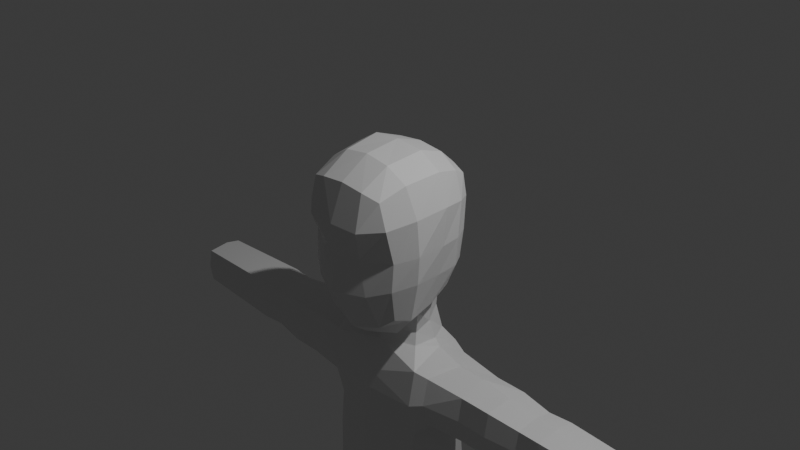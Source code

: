 # Source: base.blend  (saved by Blender 4.2.66; exported with 4.5.12 LTS)
import bpy
from mathutils import Matrix  # noqa: F401  (used for matrix-valued properties, if any)

bpy.ops.wm.read_factory_settings(use_empty=True)
scene = bpy.context.scene
scene.name = 'Scene'

# ---- collections
col_collection = bpy.data.collections.new('Collection'); scene.collection.children.link(col_collection)

# ---- materials (node trees are filled in below, after node groups)
mat_material = bpy.data.materials.new('Material')
mat_material.alpha_threshold = 0.0
mat_material.use_transparent_shadow = False
mat_material.roughness = 0.5
mat_material.line_color = (0.0, 0.0, 0.0, 1.0)

# ---- material node trees
mat_material.use_nodes = True; mat_material.node_tree.nodes.clear()
_N = mat_material.node_tree.nodes; _L = mat_material.node_tree.links
n0 = _N.new('ShaderNodeOutputMaterial'); n0.name = 'Material Output'; n0.location = (300, 300)
n1 = _N.new('ShaderNodeBsdfPrincipled'); n1.name = 'Principled BSDF'; n1.location = (10, 300)
n1.inputs[3].default_value = 1.45
_L.new(n1.outputs[0], n0.inputs[0])
n0.is_active_output = True

# ---- world
world_world = bpy.data.worlds.new('World'); scene.world = world_world
world_world.use_nodes = True; world_world.node_tree.nodes.clear()
_N = world_world.node_tree.nodes; _L = world_world.node_tree.links
n0 = _N.new('ShaderNodeOutputWorld'); n0.name = 'World Output'; n0.location = (300, 300)
n1 = _N.new('ShaderNodeBackground'); n1.name = 'Background'; n1.location = (10, 300)
n1.inputs[0].default_value = (0.05088, 0.05088, 0.05088, 1.0)
_L.new(n1.outputs[0], n0.inputs[0])
n0.is_active_output = True
world_world.color = (0.05088, 0.05088, 0.05088)
world_world.sun_shadow_jitter_overblur = 0.0

# ---- cameras
cam_camera = bpy.data.cameras.new('Camera')
cam_camera.clip_end = 100.0
cam_camera.ortho_scale = 7.314

# ---- lights
light_light = bpy.data.lights.new('Light', 'POINT')
light_light.energy = 1000.0
light_light.shadow_soft_size = 0.1

# ---- meshes
me_cube = bpy.data.meshes.new('Cube')
me_cube.from_pydata([(-0.453, 0.3522, 0.1938), (-0.4763, 0.108, -0.7916), (-0.4621, -0.6852, 0.3583), (-0.5227, -0.7057, -0.9391), (-0.5496, -0.2653, -0.9791), (0.0, 0.1907, -0.9498), (-0.5636, -0.6784, -0.2858), (-0.5262, 0.2441, -0.3709), (0.0, -0.7279, 0.4495), (0.0, -0.8178, -1.182), (-0.5642, -0.04134, 0.4209), (0.0, 0.3988, 0.2491), (0.0, 0.3823, -0.399), (0.0, -0.4127, -1.254), (-0.6785, -0.1637, -0.3038), (0.0, -0.9109, -0.2798), (0.0, -0.03785, 0.607), (-0.5919, -0.5612, -0.9938), (-0.273, 0.1137, -0.9054), (-0.5462, -0.7123, 0.08714), (-0.5124, 0.1762, -0.6787), (-0.2727, -0.7293, 0.4238), (-0.505, 0.2139, 0.3008), (-0.5286, -0.02911, -0.8888), (-0.5573, -0.7294, -0.584), (-0.4977, 0.3302, -0.03507), (-0.343, -0.7605, -1.08), (-0.5173, -0.411, 0.429), (-0.2764, 0.3951, 0.2379), (-0.3154, 0.347, -0.3899), (0.0, 0.2652, -0.7249), (0.0, 0.4422, -0.04843), (0.0, -0.6592, -1.343), (-0.3836, -0.303, -1.145), (-0.635, 0.06817, -0.3422), (-0.6967, -0.4756, -0.265), (-0.6326, -0.2166, -0.6279), (-0.6898, -0.09097, 0.1001), (-0.2428, -0.8313, -0.2896), (0.0, -1.004, -0.6433), (0.0, -0.9126, 0.0833), (0.0, -0.4108, 0.6108), (0.0, 0.2367, 0.4657), (-0.3174, -0.03102, 0.5743), (-0.2886, 0.2393, 0.4285), (-0.3375, -0.8733, -0.65), (-0.6569, -0.43, 0.1063), (-0.6798, -0.5124, -0.5598), (-0.6002, 0.04005, -0.6679), (-0.3387, -0.0651, -1.019), (-0.4069, -0.604, -1.21), (-0.291, 0.4185, -0.04314), (-0.3127, 0.244, -0.7117), (-0.6126, 0.1621, 0.02492), (-0.3256, -0.8888, 0.0764), (-0.2873, -0.417, 0.5713), (0.0, 0.1585, -1.591), (0.0, -0.5254, -1.502), (-0.3013, 0.05887, -1.577), (-0.3396, -0.3149, -1.413), (-0.3869, -0.3803, -1.521), (-0.4212, -0.146, -1.546), (0.0, 0.1839, -1.754), (0.0, -0.6822, -1.831), (-0.4072, 0.131, -1.749), (-0.4099, 0.205, -2.141), (-0.5586, -0.5639, -1.656), (-0.523, -0.1804, -1.582), (0.0, 0.1678, -1.266), (-0.257, 0.04464, -1.3), (-0.3459, -0.1405, -1.36), (0.0, -0.4476, -1.413), (0.0, 0.03224, -3.899), (0.0, -0.9249, -3.774), (-0.5315, -0.01918, -3.804), (-0.5834, -0.8211, -3.7), (-0.4046, 0.08934, -2.527), (-0.4782, 0.04606, -2.914), (-0.653, -0.2692, -2.873), (-0.6424, -0.2253, -2.481), (-1.145, 0.003283, -1.8), (-0.5583, -0.6775, -2.033), (-0.5663, -0.6504, -2.431), (-0.5406, -0.7406, -2.795), (0.0, -0.8901, -2.793), (0.0, -0.8198, -2.409), (0.0, -0.7327, -2.027), (0.0, 0.222, -2.151), (0.0, 0.154, -2.535), (0.0, 0.1107, -2.923), (-0.5964, 0.07047, -1.788), (-0.5822, 0.107, -2.074), (-0.6976, -0.5144, -1.712), (-0.8359, -0.1986, -1.676), (-0.5964, 0.00853, -2.342), (-0.7148, -0.2202, -2.39), (-0.7137, -0.6236, -1.979), (-0.6976, -0.5764, -2.266), (-1.145, 0.01071, -2.061), (-1.145, -0.4855, -1.737), (-1.145, -0.1929, -1.691), (-1.145, -0.05391, -2.312), (-1.145, -0.2639, -2.326), (-1.145, -0.5559, -1.987), (-1.145, -0.5427, -2.249), (-3.28, -0.05482, -1.851), (-3.28, -0.04904, -2.053), (-3.28, -0.4352, -1.801), (-3.28, -0.2111, -1.798), (-3.28, -0.09932, -2.249), (-3.28, -0.2629, -2.28), (-3.28, -0.2391, -2.029), (-3.28, -0.4899, -1.996), (-3.28, -0.4797, -2.2), (-2.122, -0.02151, -1.822), (-1.861, -0.03475, -1.833), (-1.499, 0.003283, -1.8), (-1.499, 0.01071, -2.061), (-1.861, -0.0284, -2.056), (-2.122, -0.01479, -2.058), (-2.122, -0.07331, -2.285), (-1.861, -0.08367, -2.271), (-1.499, -0.05391, -2.312), (-1.499, -0.2639, -2.326), (-1.861, -0.2632, -2.283), (-2.122, -0.2635, -2.298), (-1.499, -0.5427, -2.249), (-1.861, -0.5017, -2.216), (-2.122, -0.5161, -2.228), (-1.499, -0.5559, -1.987), (-1.861, -0.513, -1.993), (-2.122, -0.528, -1.991), (-2.122, -0.2034, -1.761), (-1.861, -0.2065, -1.775), (-1.499, -0.1976, -1.733), (-1.499, -0.4855, -1.737), (-1.861, -0.4528, -1.779), (-2.122, -0.4643, -1.764), (6.635e-24, -0.419, -3.937), (-0.7279, -0.3681, -3.758), (-0.2819, -0.0652, -4.03), (-0.1177, -0.8791, -3.924), (-0.5525, -0.1046, -4.08), (-0.06353, -0.4373, -3.981), (-0.6016, -0.8935, -3.978), (-0.7435, -0.4501, -4.036), (-0.2782, -0.2238, -4.88), (-0.223, -0.9242, -4.789), (-0.5683, -0.257, -4.875), (-0.0953, -0.5332, -4.839), (-0.587, -0.9324, -4.788), (-0.7005, -0.5398, -4.839), (-0.2782, -0.1632, -4.337), (-0.5683, -0.1964, -4.333), (-0.7242, -0.4792, -4.296), (-0.587, -0.9248, -4.238), (-0.06723, -0.4725, -4.297), (-0.1569, -0.9165, -4.239), (-0.2782, -0.451, -6.912), (-0.223, -1.151, -6.821), (-0.5683, -0.4842, -6.908), (-0.0953, -0.7603, -6.872), (-0.587, -1.16, -6.82), (-0.7005, -0.767, -6.871), (-0.5683, -0.3067, -5.32), (-0.7005, -0.5895, -5.283), (-0.587, -0.9821, -5.232), (-0.223, -0.9739, -5.233), (-0.2782, -0.2735, -5.324), (-0.0953, -0.5829, -5.284), (-0.2657, 0.006529, -3.851), (-0.2917, -0.873, -3.737), (-0.4172, -0.08489, -4.055), (-0.3596, -0.8863, -3.951), (-0.4232, -0.2404, -4.877), (-0.405, -0.9283, -4.788), (-0.372, -0.9207, -4.239), (-0.4232, -0.1798, -4.335), (-0.4232, -0.4676, -6.91), (-0.405, -1.155, -6.821), (-0.3979, -0.7637, -6.872), (-0.4232, -0.2901, -5.322), (-0.405, -0.978, -5.233)], [], [(55, 27, 2, 21), (54, 21, 2, 19), (53, 22, 0, 25), (52, 29, 12, 30), (51, 28, 11, 31), (50, 32, 9, 26), (69, 68, 56, 58), (48, 34, 7, 20), (47, 35, 14, 36), (46, 27, 10, 37), (45, 38, 6, 24), (44, 22, 10, 43), (42, 44, 43, 16), (11, 28, 44, 42), (28, 0, 22, 44), (26, 45, 24, 3), (9, 39, 45, 26), (39, 15, 38, 45), (35, 46, 37, 14), (6, 19, 46, 35), (19, 2, 27, 46), (17, 47, 36, 4), (3, 24, 47, 17), (24, 6, 35, 47), (23, 48, 20, 1), (4, 36, 48, 23), (36, 14, 34, 48), (23, 49, 33, 4), (1, 18, 49, 23), (70, 69, 58, 61), (17, 50, 26, 3), (4, 33, 50, 17), (33, 13, 32, 50), (29, 51, 31, 12), (7, 25, 51, 29), (25, 0, 28, 51), (18, 52, 30, 5), (1, 20, 52, 18), (20, 7, 29, 52), (34, 53, 25, 7), (14, 37, 53, 34), (37, 10, 22, 53), (38, 54, 19, 6), (15, 40, 54, 38), (40, 8, 21, 54), (41, 55, 21, 8), (16, 43, 55, 41), (43, 10, 27, 55), (61, 58, 64, 67), (60, 61, 67, 66), (71, 59, 60, 57), (59, 70, 61, 60), (83, 78, 139, 75), (83, 75, 171), (57, 60, 66, 63), (58, 56, 62, 64), (33, 49, 70, 59), (13, 33, 59, 71), (49, 18, 69, 70), (18, 5, 68, 69), (84, 171, 73), (171, 84, 83), (79, 82, 97, 95), (82, 81, 96, 97), (82, 79, 78, 83), (64, 62, 87, 65), (65, 87, 88, 76), (76, 88, 89, 77), (67, 64, 90, 93), (76, 79, 95, 94), (79, 76, 77, 78), (63, 66, 81, 86), (86, 81, 82, 85), (85, 82, 83, 84), (90, 91, 98, 80), (94, 95, 102, 101), (92, 93, 100, 99), (96, 92, 99, 103), (66, 67, 93, 92), (65, 76, 94, 91), (81, 66, 92, 96), (64, 65, 91, 90), (128, 131, 112, 113), (125, 128, 113, 110), (114, 119, 106, 105), (120, 125, 110, 109), (95, 97, 104, 102), (97, 96, 103, 104), (93, 90, 80, 100), (91, 94, 101, 98), (107, 108, 111, 112), (112, 111, 110, 113), (108, 105, 106, 111), (111, 106, 109, 110), (132, 114, 105, 108), (119, 120, 109, 106), (131, 137, 107, 112), (137, 132, 108, 107), (99, 100, 134, 135), (103, 99, 135, 129), (98, 101, 122, 117), (100, 80, 116, 134), (127, 128, 125), (120, 121, 125), (101, 102, 123, 122), (125, 121, 124), (124, 127, 125), (80, 98, 117, 116), (131, 127, 130), (129, 130, 127), (102, 104, 126, 123), (126, 129, 127), (127, 123, 126), (104, 103, 129, 126), (124, 123, 127), (123, 124, 121), (128, 127, 131), (130, 129, 136), (130, 136, 131), (136, 137, 131), (136, 129, 135), (135, 134, 136), (133, 115, 134), (116, 134, 115), (134, 136, 133), (133, 136, 132), (136, 132, 137), (132, 115, 133), (115, 114, 132), (119, 115, 118), (118, 121, 119), (118, 117, 121), (118, 115, 117), (115, 117, 116), (114, 115, 119), (121, 120, 119), (121, 117, 122), (122, 123, 121), (170, 72, 140, 172), (171, 75, 144, 173), (155, 154, 151, 150), (177, 152, 146, 174), (75, 139, 145, 144), (72, 138, 143, 140), (138, 73, 141, 143), (139, 74, 142, 145), (182, 166, 162, 179), (165, 164, 160, 163), (152, 156, 149, 146), (156, 157, 147, 149), (154, 153, 148, 151), (176, 155, 150, 175), (173, 144, 155, 176), (145, 142, 153, 154), (143, 141, 157, 156), (140, 143, 156, 152), (172, 140, 152, 177), (144, 145, 154, 155), (180, 161, 159, 179), (178, 158, 161, 180), (181, 168, 158, 178), (166, 165, 163, 162), (168, 169, 161, 158), (169, 167, 159, 161), (149, 147, 167, 169), (146, 149, 169, 168), (150, 151, 165, 166), (174, 146, 168, 181), (151, 148, 164, 165), (175, 150, 166, 182), (147, 175, 182, 167), (148, 174, 181, 164), (164, 181, 178, 160), (160, 178, 180, 163), (163, 180, 179, 162), (142, 172, 177, 153), (141, 173, 176, 157), (157, 176, 175, 147), (167, 182, 179, 159), (153, 177, 174, 148), (73, 171, 173, 141), (74, 170, 172, 142), (77, 74, 139, 78), (89, 170, 77), (77, 170, 74), (72, 170, 89)])
_uv = me_cube.uv_layers.new(name='UVMap')
_uv.uv.foreach_set('vector', [0.8125, 0.6875, 0.875, 0.6875, 0.875, 0.75, 0.8125, 0.75, 0.5625, 0.9375, 0.625, 0.9375, 0.625, 1.0, 0.5625, 1.0, 0.5625, 0.1875, 0.625, 0.1875, 0.625, 0.25, 0.5625, 0.25, 0.4375, 0.3125, 0.5, 0.3125, 0.5, 0.375, 0.4375, 0.375, 0.5625, 0.3125, 0.625, 0.3125, 0.625, 0.375, 0.5625, 0.375, 0.1875, 0.6875, 0.25, 0.6875, 0.25, 0.75, 0.1875, 0.75, 0.375, 0.3125, 0.375, 0.375, 0.375, 0.375, 0.375, 0.3125, 0.4375, 0.1875, 0.5, 0.1875, 0.5, 0.25, 0.4375, 0.25, 0.4375, 0.0625, 0.5, 0.0625, 0.5, 0.125, 0.4375, 0.125, 0.5625, 0.0625, 0.625, 0.0625, 0.625, 0.125, 0.5625, 0.125, 0.4375, 0.9375, 0.5, 0.9375, 0.5, 1.0, 0.4375, 1.0, 0.8125, 0.5625, 0.875, 0.5625, 0.875, 0.625, 0.8125, 0.625, 0.75, 0.5625, 0.8125, 0.5625, 0.8125, 0.625, 0.75, 0.625, 0.75, 0.5, 0.8125, 0.5, 0.8125, 0.5625, 0.75, 0.5625, 0.8125, 0.5, 0.875, 0.5, 0.875, 0.5625, 0.8125, 0.5625, 0.375, 0.9375, 0.4375, 0.9375, 0.4375, 1.0, 0.375, 1.0, 0.375, 0.875, 0.4375, 0.875, 0.4375, 0.9375, 0.375, 0.9375, 0.4375, 0.875, 0.5, 0.875, 0.5, 0.9375, 0.4375, 0.9375, 0.5, 0.0625, 0.5625, 0.0625, 0.5625, 0.125, 0.5, 0.125, 0.5, 0.0, 0.5625, 0.0, 0.5625, 0.0625, 0.5, 0.0625, 0.5625, 0.0, 0.625, 0.0, 0.625, 0.0625, 0.5625, 0.0625, 0.375, 0.0625, 0.4375, 0.0625, 0.4375, 0.125, 0.375, 0.125, 0.375, 0.0, 0.4375, 0.0, 0.4375, 0.0625, 0.375, 0.0625, 0.4375, 0.0, 0.5, 0.0, 0.5, 0.0625, 0.4375, 0.0625, 0.375, 0.1875, 0.4375, 0.1875, 0.4375, 0.25, 0.375, 0.25, 0.375, 0.125, 0.4375, 0.125, 0.4375, 0.1875, 0.375, 0.1875, 0.4375, 0.125, 0.5, 0.125, 0.5, 0.1875, 0.4375, 0.1875, 0.125, 0.5625, 0.1875, 0.5625, 0.1875, 0.625, 0.125, 0.625, 0.125, 0.5, 0.1875, 0.5, 0.1875, 0.5625, 0.125, 0.5625, 0.1875, 0.5625, 0.1875, 0.5, 0.1875, 0.5, 0.1875, 0.5625, 0.125, 0.6875, 0.1875, 0.6875, 0.1875, 0.75, 0.125, 0.75, 0.125, 0.625, 0.1875, 0.625, 0.1875, 0.6875, 0.125, 0.6875, 0.1875, 0.625, 0.25, 0.625, 0.25, 0.6875, 0.1875, 0.6875, 0.5, 0.3125, 0.5625, 0.3125, 0.5625, 0.375, 0.5, 0.375, 0.5, 0.25, 0.5625, 0.25, 0.5625, 0.3125, 0.5, 0.3125, 0.5625, 0.25, 0.625, 0.25, 0.625, 0.3125, 0.5625, 0.3125, 0.375, 0.3125, 0.4375, 0.3125, 0.4375, 0.375, 0.375, 0.375, 0.375, 0.25, 0.4375, 0.25, 0.4375, 0.3125, 0.375, 0.3125, 0.4375, 0.25, 0.5, 0.25, 0.5, 0.3125, 0.4375, 0.3125, 0.5, 0.1875, 0.5625, 0.1875, 0.5625, 0.25, 0.5, 0.25, 0.5, 0.125, 0.5625, 0.125, 0.5625, 0.1875, 0.5, 0.1875, 0.5625, 0.125, 0.625, 0.125, 0.625, 0.1875, 0.5625, 0.1875, 0.5, 0.9375, 0.5625, 0.9375, 0.5625, 1.0, 0.5, 1.0, 0.5, 0.875, 0.5625, 0.875, 0.5625, 0.9375, 0.5, 0.9375, 0.5625, 0.875, 0.625, 0.875, 0.625, 0.9375, 0.5625, 0.9375, 0.75, 0.6875, 0.8125, 0.6875, 0.8125, 0.75, 0.75, 0.75, 0.75, 0.625, 0.8125, 0.625, 0.8125, 0.6875, 0.75, 0.6875, 0.8125, 0.625, 0.875, 0.625, 0.875, 0.6875, 0.8125, 0.6875, 0.1875, 0.5625, 0.1875, 0.5, 0.1875, 0.5, 0.1875, 0.5625, 0.1875, 0.625, 0.1875, 0.5625, 0.1875, 0.5625, 0.1875, 0.625, 0.25, 0.625, 0.1875, 0.625, 0.1875, 0.625, 0.25, 0.625, 0.1875, 0.625, 0.1875, 0.5625, 0.1875, 0.5625, 0.1875, 0.625, 0.1875, 0.625, 0.1875, 0.5625, 0.1875, 0.5625, 0.1875, 0.625, 0.1875, 0.625, 0.1875, 0.625, 0.0, 0.0, 0.25, 0.625, 0.1875, 0.625, 0.1875, 0.625, 0.25, 0.625, 0.375, 0.3125, 0.375, 0.375, 0.375, 0.375, 0.375, 0.3125, 0.1875, 0.625, 0.1875, 0.5625, 0.1875, 0.5625, 0.1875, 0.625, 0.25, 0.625, 0.1875, 0.625, 0.1875, 0.625, 0.25, 0.625, 0.1875, 0.5625, 0.1875, 0.5, 0.1875, 0.5, 0.1875, 0.5625, 0.375, 0.3125, 0.375, 0.375, 0.375, 0.375, 0.375, 0.3125, 0.25, 0.625, 0.0, 0.0, 0.25, 0.625, 0.0, 0.0, 0.25, 0.625, 0.1875, 0.625, 0.1875, 0.5625, 0.1875, 0.625, 0.1875, 0.625, 0.1875, 0.5625, 0.1875, 0.625, 0.1875, 0.625, 0.1875, 0.625, 0.1875, 0.625, 0.1875, 0.625, 0.1875, 0.5625, 0.1875, 0.5625, 0.1875, 0.625, 0.375, 0.3125, 0.375, 0.375, 0.375, 0.375, 0.375, 0.3125, 0.375, 0.3125, 0.375, 0.375, 0.375, 0.375, 0.375, 0.3125, 0.375, 0.3125, 0.375, 0.375, 0.375, 0.375, 0.375, 0.3125, 0.1875, 0.5625, 0.1875, 0.5, 0.1875, 0.5, 0.1875, 0.5625, 0.1875, 0.5, 0.1875, 0.5625, 0.1875, 0.5625, 0.1875, 0.5, 0.1875, 0.5625, 0.1875, 0.5, 0.1875, 0.5, 0.1875, 0.5625, 0.25, 0.625, 0.1875, 0.625, 0.1875, 0.625, 0.25, 0.625, 0.25, 0.625, 0.1875, 0.625, 0.1875, 0.625, 0.25, 0.625, 0.25, 0.625, 0.1875, 0.625, 0.1875, 0.625, 0.25, 0.625, 0.375, 0.3125, 0.375, 0.3125, 0.375, 0.3125, 0.375, 0.3125, 0.1875, 0.5, 0.1875, 0.5625, 0.1875, 0.5625, 0.1875, 0.5, 0.1875, 0.625, 0.1875, 0.5625, 0.1875, 0.5625, 0.1875, 0.625, 0.1875, 0.625, 0.1875, 0.625, 0.1875, 0.625, 0.1875, 0.625, 0.1875, 0.625, 0.1875, 0.5625, 0.1875, 0.5625, 0.1875, 0.625, 0.375, 0.3125, 0.375, 0.3125, 0.375, 0.3125, 0.375, 0.3125, 0.1875, 0.625, 0.1875, 0.625, 0.1875, 0.625, 0.1875, 0.625, 0.375, 0.3125, 0.375, 0.3125, 0.375, 0.3125, 0.375, 0.3125, 0.1875, 0.625, 0.1875, 0.625, 0.1875, 0.625, 0.1875, 0.625, 0.1875, 0.5625, 0.1875, 0.625, 0.1875, 0.625, 0.1875, 0.5625, 0.375, 0.3125, 0.375, 0.3125, 0.375, 0.3125, 0.375, 0.3125, 0.1875, 0.5, 0.1875, 0.5625, 0.1875, 0.5625, 0.1875, 0.5, 0.1875, 0.5625, 0.1875, 0.625, 0.1875, 0.625, 0.1875, 0.5625, 0.1875, 0.625, 0.1875, 0.625, 0.1875, 0.625, 0.1875, 0.625, 0.1875, 0.5625, 0.1875, 0.5, 0.1875, 0.5, 0.1875, 0.5625, 0.375, 0.3125, 0.375, 0.3125, 0.375, 0.3125, 0.375, 0.3125, 0.1875, 0.625, 0.1875, 0.5625, 0.1875, 0.5625, 0.1875, 0.625, 0.1875, 0.625, 0.1875, 0.5625, 0.1875, 0.5625, 0.1875, 0.625, 0.1875, 0.5625, 0.1875, 0.5, 0.1875, 0.5, 0.1875, 0.5625, 0.1875, 0.5625, 0.1875, 0.5, 0.1875, 0.5, 0.1875, 0.5625, 0.1875, 0.5625, 0.1875, 0.5, 0.1875, 0.5, 0.1875, 0.5625, 0.375, 0.3125, 0.375, 0.3125, 0.375, 0.3125, 0.375, 0.3125, 0.1875, 0.625, 0.1875, 0.625, 0.1875, 0.625, 0.1875, 0.625, 0.1875, 0.625, 0.1875, 0.5625, 0.1875, 0.5625, 0.1875, 0.625, 0.1875, 0.625, 0.1875, 0.5625, 0.1875, 0.5625, 0.1875, 0.625, 0.1875, 0.625, 0.1875, 0.625, 0.1875, 0.625, 0.1875, 0.625, 0.375, 0.3125, 0.375, 0.3125, 0.375, 0.3125, 0.375, 0.3125, 0.1875, 0.5625, 0.1875, 0.5, 0.1875, 0.5, 0.1875, 0.5625, 0.0, 0.0, 0.1875, 0.625, 0.0, 0.0, 0.1875, 0.5, 0.0, 0.0, 0.1875, 0.5625, 0.1875, 0.5, 0.1875, 0.5625, 0.1875, 0.5625, 0.1875, 0.5, 0.0, 0.0, 0.0, 0.0, 0.0, 0.0, 0.0, 0.0, 0.0, 0.0, 0.0, 0.0, 0.375, 0.3125, 0.375, 0.3125, 0.375, 0.3125, 0.375, 0.3125, 0.0, 0.0, 0.0, 0.0, 0.0, 0.0, 0.1875, 0.625, 0.0, 0.0, 0.0, 0.0, 0.1875, 0.5625, 0.1875, 0.625, 0.1875, 0.625, 0.1875, 0.5625, 0.1875, 0.625, 0.1875, 0.625, 0.0, 0.0, 0.0, 0.0, 0.0, 0.0, 0.1875, 0.625, 0.1875, 0.625, 0.1875, 0.625, 0.1875, 0.625, 0.1875, 0.625, 0.0, 0.0, 0.0, 0.0, 0.0, 0.0, 0.0, 0.0, 0.0, 0.0, 0.0, 0.0, 0.1875, 0.625, 0.0, 0.0, 0.1875, 0.625, 0.0, 0.0, 0.1875, 0.625, 0.0, 0.0, 0.0, 0.0, 0.0, 0.0, 0.0, 0.0, 0.0, 0.0, 0.1875, 0.625, 0.0, 0.0, 0.0, 0.0, 0.1875, 0.625, 0.1875, 0.625, 0.1875, 0.625, 0.1875, 0.5625, 0.0, 0.0, 0.0, 0.0, 0.0, 0.0, 0.0, 0.0, 0.1875, 0.5, 0.1875, 0.5625, 0.0, 0.0, 0.1875, 0.5625, 0.0, 0.0, 0.0, 0.0, 0.0, 0.0, 0.0, 0.0, 0.0, 0.0, 0.0, 0.0, 0.0, 0.0, 0.1875, 0.625, 0.0, 0.0, 0.0, 0.0, 0.0, 0.0, 0.0, 0.0, 0.1875, 0.5, 0.0, 0.0, 0.0, 0.0, 0.0, 0.0, 0.0, 0.0, 0.0, 0.0, 0.0, 0.0, 0.0, 0.0, 0.0, 0.0, 0.0, 0.0, 0.0, 0.0, 0.0, 0.0, 0.0, 0.0, 0.0, 0.0, 0.0, 0.0, 0.0, 0.0, 0.375, 0.3125, 0.375, 0.3125, 0.0, 0.0, 0.375, 0.3125, 0.0, 0.0, 0.375, 0.3125, 0.0, 0.0, 0.0, 0.0, 0.0, 0.0, 0.375, 0.3125, 0.1875, 0.5, 0.1875, 0.5625, 0.0, 0.0, 0.375, 0.3438, 0.375, 0.375, 0.375, 0.375, 0.375, 0.3437, 0.2188, 0.625, 0.1875, 0.625, 0.1875, 0.625, 0.2187, 0.625, 0.1875, 0.625, 0.1875, 0.5625, 0.1875, 0.5625, 0.1875, 0.625, 0.375, 0.3438, 0.375, 0.375, 0.375, 0.375, 0.375, 0.3438, 0.1875, 0.625, 0.1875, 0.5625, 0.1875, 0.5625, 0.1875, 0.625, 0.0, 0.0, 0.0, 0.0, 0.0, 0.0, 0.0, 0.0, 0.0, 0.0, 0.0, 0.0, 0.0, 0.0, 0.0, 0.0, 0.1875, 0.5625, 0.1875, 0.5, 0.1875, 0.5, 0.1875, 0.5625, 0.2188, 0.625, 0.1875, 0.625, 0.1875, 0.625, 0.2187, 0.625, 0.1875, 0.5625, 0.1875, 0.5, 0.1875, 0.5, 0.1875, 0.5625, 0.0, 0.0, 0.0, 0.0, 0.0, 0.0, 0.0, 0.0, 0.0, 0.0, 0.0, 0.0, 0.0, 0.0, 0.0, 0.0, 0.1875, 0.5625, 0.1875, 0.5, 0.1875, 0.5, 0.1875, 0.5625, 0.2188, 0.625, 0.1875, 0.625, 0.1875, 0.625, 0.2188, 0.625, 0.2187, 0.625, 0.1875, 0.625, 0.1875, 0.625, 0.2188, 0.625, 0.1875, 0.5625, 0.1875, 0.5, 0.1875, 0.5, 0.1875, 0.5625, 0.0, 0.0, 0.0, 0.0, 0.0, 0.0, 0.0, 0.0, 0.0, 0.0, 0.0, 0.0, 0.0, 0.0, 0.0, 0.0, 0.375, 0.3437, 0.375, 0.375, 0.375, 0.375, 0.375, 0.3438, 0.1875, 0.625, 0.1875, 0.5625, 0.1875, 0.5625, 0.1875, 0.625, 0.2188, 0.5625, 0.25, 0.5625, 0.25, 0.625, 0.2187, 0.625, 0.2188, 0.5, 0.25, 0.5, 0.25, 0.5625, 0.2188, 0.5625, 0.375, 0.3438, 0.375, 0.375, 0.375, 0.375, 0.375, 0.3438, 0.1875, 0.625, 0.1875, 0.5625, 0.1875, 0.5625, 0.1875, 0.625, 0.0, 0.0, 0.0, 0.0, 0.0, 0.0, 0.0, 0.0, 0.0, 0.0, 0.0, 0.0, 0.0, 0.0, 0.0, 0.0, 0.0, 0.0, 0.0, 0.0, 0.0, 0.0, 0.0, 0.0, 0.0, 0.0, 0.0, 0.0, 0.0, 0.0, 0.0, 0.0, 0.1875, 0.625, 0.1875, 0.5625, 0.1875, 0.5625, 0.1875, 0.625, 0.375, 0.3438, 0.375, 0.375, 0.375, 0.375, 0.375, 0.3438, 0.1875, 0.5625, 0.1875, 0.5, 0.1875, 0.5, 0.1875, 0.5625, 0.2188, 0.625, 0.1875, 0.625, 0.1875, 0.625, 0.2188, 0.625, 0.25, 0.625, 0.2188, 0.625, 0.2188, 0.625, 0.25, 0.625, 0.375, 0.3125, 0.375, 0.3438, 0.375, 0.3438, 0.375, 0.3125, 0.375, 0.3125, 0.375, 0.3438, 0.375, 0.3438, 0.375, 0.3125, 0.1875, 0.5, 0.2188, 0.5, 0.2188, 0.5625, 0.1875, 0.5625, 0.1875, 0.5625, 0.2188, 0.5625, 0.2187, 0.625, 0.1875, 0.625, 0.375, 0.3125, 0.375, 0.3437, 0.375, 0.3438, 0.375, 0.3125, 0.25, 0.625, 0.2187, 0.625, 0.2188, 0.625, 0.25, 0.625, 0.25, 0.625, 0.2188, 0.625, 0.2188, 0.625, 0.25, 0.625, 0.25, 0.625, 0.2188, 0.625, 0.2187, 0.625, 0.25, 0.625, 0.375, 0.3125, 0.375, 0.3438, 0.375, 0.3438, 0.375, 0.3125, 0.25, 0.625, 0.2188, 0.625, 0.2187, 0.625, 0.25, 0.625, 0.375, 0.3125, 0.375, 0.3438, 0.375, 0.3437, 0.375, 0.3125, 0.1875, 0.5, 0.1875, 0.5, 0.1875, 0.5625, 0.1875, 0.5625, 0.375, 0.375, 0.0, 0.0, 0.375, 0.3125, 0.375, 0.3125, 0.0, 0.0, 0.375, 0.3125, 0.375, 0.375, 0.375, 0.3438, 0.375, 0.375])
me_cube.materials.append(mat_material)
me_cube.use_mirror_vertex_groups = False
me_cube.update()

# ---- objects
ob_cube = bpy.data.objects.new('Cube', me_cube)
ob_light = bpy.data.objects.new('Light', light_light)
ob_camera = bpy.data.objects.new('Camera', cam_camera)

# ---- transforms, parenting, visibility, modifiers, constraints
ob_cube.location = (6.295e-17, 0.09073, 0.2835)
ob_cube.rotation_euler = (0.1199, 2.656e-17, 1.594e-18)
ob_cube.scale = (1.0, 1.081, 1.003)
ob_cube.lock_rotations_4d = False
ob_cube.empty_display_type = 'ARROWS'
ob_cube.lineart.crease_threshold = 0.0
_m = ob_cube.modifiers.new('Mirror', 'MIRROR')
_m.use_clip = True
ob_light.location = (4.076, 1.005, 5.904)
ob_light.rotation_euler = (0.6503, 0.05522, 1.866)
ob_light.lock_rotations_4d = False
ob_light.empty_display_type = 'ARROWS'
ob_light.color = (0.0, 0.0, 0.0, 0.0)
ob_light.lineart.crease_threshold = 0.0
ob_camera.location = (7.359, -6.926, 4.958)
ob_camera.rotation_euler = (1.109, 0.0, 0.8149)
ob_camera.lock_rotations_4d = False
ob_camera.empty_display_type = 'ARROWS'
ob_camera.color = (0.0, 0.0, 0.0, 0.0)
ob_camera.display_type = 'WIRE'
ob_camera.lineart.crease_threshold = 0.0

# ---- collection membership
col_collection.objects.link(ob_cube)
col_collection.objects.link(ob_light)
col_collection.objects.link(ob_camera)

# ---- scene / render settings (as saved in the file)
scene.camera = ob_camera
scene.frame_start = 1; scene.frame_end = 250; scene.frame_set(1)
scene.render.engine = 'BLENDER_EEVEE_NEXT'
bpy.context.view_layer.update()
